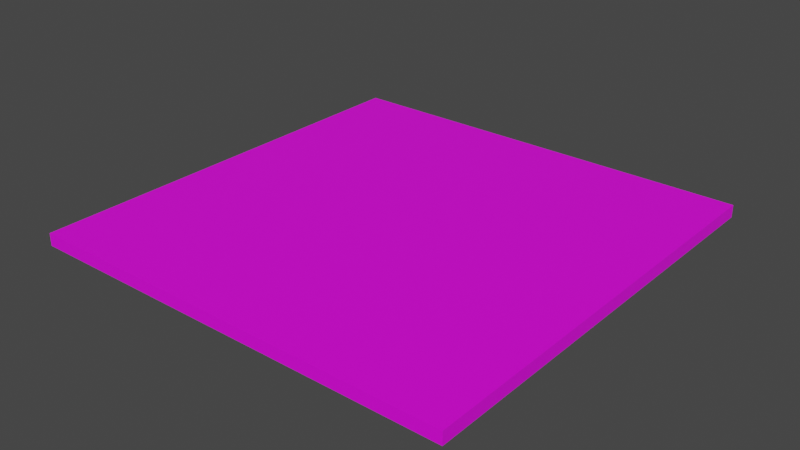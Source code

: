 # Source: Teil.blend  (saved by Blender 3.4.6; exported with 4.5.12 LTS)
import bpy
from mathutils import Matrix  # noqa: F401  (used for matrix-valued properties, if any)

bpy.ops.wm.read_factory_settings(use_empty=True)
scene = bpy.context.scene
scene.name = 'Scene'

# ---- collections
col_collection = bpy.data.collections.new('Collection'); scene.collection.children.link(col_collection)

# ---- images (referenced by path relative to the original .blend; pixels are not part of the script)
import os
ASSET_DIR = os.environ.get("B2B_ASSET_DIR", "")  # directory of the original .blend (textures are referenced by path, not embedded)
HERE = os.path.dirname(os.path.abspath(__file__))  # packed textures are extracted next to this script under _unpacked/

def load_image(name, relpath, width, height, colorspace="sRGB"):
    """Load a texture the original file referenced (path relative to the .blend, or extracted next to this script)."""
    p = next((c for c in (os.path.join(HERE, relpath), os.path.join(ASSET_DIR, relpath)) if relpath and os.path.exists(c)), "")
    if p:
        img = bpy.data.images.load(p, check_existing=True)
        img.name = name
    else:  # same state as the original file: an image datablock whose file is absent (Cycles renders it pink)
        img = bpy.data.images.new(name, width, height)
        img.source = "FILE"
        img.filepath = "//" + (relpath or name)
    img.colorspace_settings.name = colorspace
    return img
img_ground_texture_jpg = load_image('Ground_texture.jpg', 'Textures/Ground_texture.jpg', 1024, 1024, 'sRGB')

# ---- materials (node trees are filled in below, after node groups)
mat_ground = bpy.data.materials.new('Ground')
mat_ground.use_transparent_shadow = False

# ---- material node trees
mat_ground.use_nodes = True; mat_ground.node_tree.nodes.clear()
_N = mat_ground.node_tree.nodes; _L = mat_ground.node_tree.links
n0 = _N.new('ShaderNodeBsdfPrincipled'); n0.name = 'Principled BSDF'; n0.location = (10, 300)
n0.distribution = 'GGX'
n0.subsurface_method = 'RANDOM_WALK_SKIN'
n0.inputs[3].default_value = 1.45
n0.inputs[27].default_value = (0.0, 0.0, 0.0, 1.0)
n0.inputs[28].default_value = 1.0
n1 = _N.new('ShaderNodeOutputMaterial'); n1.name = 'Material Output'; n1.location = (300, 300)
n2 = _N.new('ShaderNodeTexImage'); n2.name = 'Image Texture'; n2.location = (-280, 280)
n2.image = img_ground_texture_jpg
_L.new(n0.outputs[0], n1.inputs[0])
_L.new(n2.outputs[0], n0.inputs[0])
n1.is_active_output = True

# ---- world
world_world = bpy.data.worlds.new('World'); scene.world = world_world
world_world.use_nodes = True; world_world.node_tree.nodes.clear()
_N = world_world.node_tree.nodes; _L = world_world.node_tree.links
n0 = _N.new('ShaderNodeOutputWorld'); n0.name = 'World Output'; n0.location = (300, 300)
n1 = _N.new('ShaderNodeBackground'); n1.name = 'Background'; n1.location = (10, 300)
n1.inputs[0].default_value = (0.05088, 0.05088, 0.05088, 1.0)
_L.new(n1.outputs[0], n0.inputs[0])
n0.is_active_output = True
world_world.color = (0.05088, 0.05088, 0.05088)
world_world.use_sun_shadow = False
world_world.sun_shadow_jitter_overblur = 0.0

# ---- meshes
me_cube_001 = bpy.data.meshes.new('Cube.001')
me_cube_001.from_pydata([(-1.0, -1.0, -0.02863), (-1.0, -1.0, 0.02863), (-1.0, 1.0, -0.02863), (-1.0, 1.0, 0.02863), (1.0, -1.0, -0.02863), (1.0, -1.0, 0.02863), (1.0, 1.0, -0.02863), (1.0, 1.0, 0.02863)], [], [(0, 1, 3, 2), (2, 3, 7, 6), (6, 7, 5, 4), (4, 5, 1, 0), (2, 6, 4, 0), (7, 3, 1, 5)])
_uv = me_cube_001.uv_layers.new(name='UVMap')
_uv.uv.foreach_set('vector', [1.006, -2.017, 2.014, -2.017, 2.014, -1.01, 1.006, -1.01, 1.006, -1.01, 2.014, -1.01, 2.014, -0.002646, 1.006, -0.002646, 1.006, -0.002646, 2.014, -0.002646, 2.014, 1.005, 1.006, 1.005, 1.006, 1.005, 2.014, 1.005, 2.014, 2.012, 1.006, 2.012, -0.0009466, -0.002646, 1.006, -0.002646, 1.006, 1.005, -0.0009466, 1.005, 2.014, -0.002646, 3.021, -0.002646, 3.021, 1.005, 2.014, 1.005])
me_cube_001.materials.append(mat_ground)
me_cube_001.update()

# ---- objects
ob_fliese_einfach = bpy.data.objects.new('fliese_einfach', me_cube_001)

# ---- transforms, parenting, visibility, modifiers, constraints
ob_fliese_einfach.location = (0.0, 0.0, 0.0)

# ---- collection membership
col_collection.objects.link(ob_fliese_einfach)

# ---- scene / render settings (as saved in the file)
scene.frame_start = 1; scene.frame_end = 250; scene.frame_set(0)
scene.render.engine = 'BLENDER_EEVEE_NEXT'
scene.cycles.sampling_pattern = 'TABULATED_SOBOL'
scene.cycles.use_light_tree = False
scene.view_settings.view_transform = 'Filmic'
bpy.context.view_layer.update()

# ---- added for rendering (the .blend has no active camera and no usable light): camera, sun
cam_auto = bpy.data.cameras.new('AutoCamera')
cam_auto.lens = 50.0
cam_auto.sensor_width = 36.0
cam_auto.clip_end = 1000.0
ob_auto_camera = bpy.data.objects.new('AutoCamera', cam_auto)
scene.collection.objects.link(ob_auto_camera)
ob_auto_camera.location = (2.61747, -3.14096, 2.09397)
ob_auto_camera.rotation_euler = (1.09748, -7.21219e-08, 0.694738)
scene.camera = ob_auto_camera
light_auto_sun = bpy.data.lights.new('AutoSun', 'SUN')
light_auto_sun.energy = 3.0
light_auto_sun.angle = 0.0523599
ob_auto_sun = bpy.data.objects.new('AutoSun', light_auto_sun)
scene.collection.objects.link(ob_auto_sun)
ob_auto_sun.rotation_euler = (0.872665, 0.174533, 0.523599)
bpy.context.view_layer.update()
